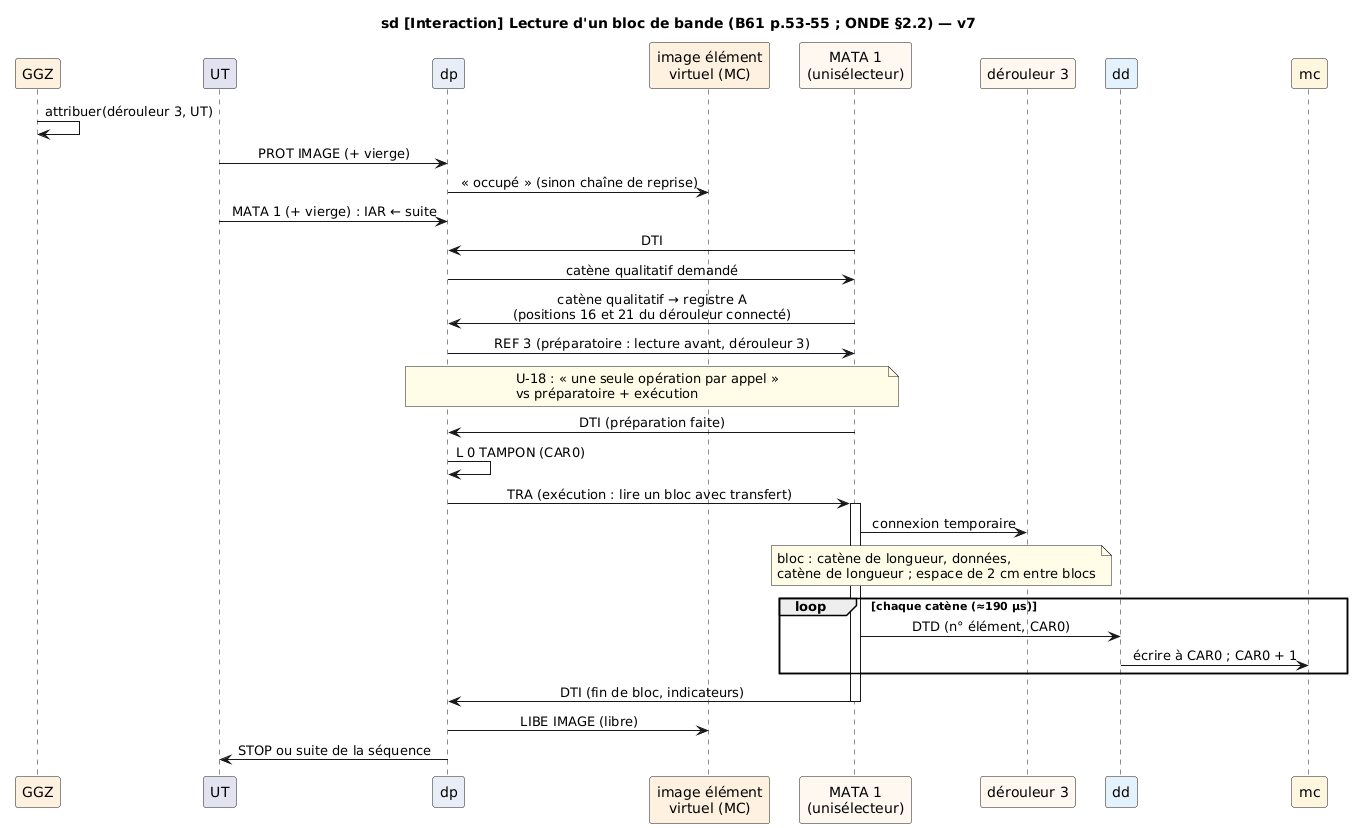

The diagram above was rendered by PlantUML. Its source (embedded in the PNG):
@startuml gamma60_sd_es
skinparam defaultFontName "DejaVu Sans"
skinparam shadowing false
skinparam sequenceMessageAlign center
skinparam ParticipantPadding 10
skinparam note {
  BackgroundColor #FFFDE7
}

title sd [Interaction] Lecture d'un bloc de bande (B61 p.53-55 ; ONDE §2.2) — v7

participant "GGZ" as ggz #FFF1E0
participant "UT" as ut
participant "dp" as dp #E8EEF7
participant "image élément\nvirtuel (MC)" as img #FFF1E0
participant "MATA 1\n(unisélecteur)" as mata #FFF8F0
participant "dérouleur 3" as deru #FFF8F0
participant "dd" as dd #E3F2FD
participant "mc" as mc #FFF6E0

ggz -> ggz : attribuer(dérouleur 3, UT)
ut -> dp : PROT IMAGE (+ vierge)
dp -> img : « occupé » (sinon chaîne de reprise)
ut -> dp : MATA 1 (+ vierge) : IAR ← suite
mata -> dp : DTI
dp -> mata : catène qualitatif demandé
mata -> dp : catène qualitatif → registre A\n(positions 16 et 21 du dérouleur connecté)
dp -> mata : REF 3 (préparatoire : lecture avant, dérouleur 3)
note over dp, mata : U-18 : « une seule opération par appel »\nvs préparatoire + exécution
mata -> dp : DTI (préparation faite)
dp -> dp : L 0 TAMPON (CAR0)
dp -> mata : TRA (exécution : lire un bloc avec transfert)
activate mata
mata -> deru : connexion temporaire
note over mata, deru : bloc : catène de longueur, données,\ncatène de longueur ; espace de 2 cm entre blocs
loop chaque catène (≈190 µs)
  mata -> dd : DTD (n° élément, CAR0)
  dd -> mc : écrire à CAR0 ; CAR0 + 1
end
mata -> dp : DTI (fin de bloc, indicateurs)
deactivate mata
dp -> img : LIBE IMAGE (libre)
dp -> ut : STOP ou suite de la séquence
@enduml